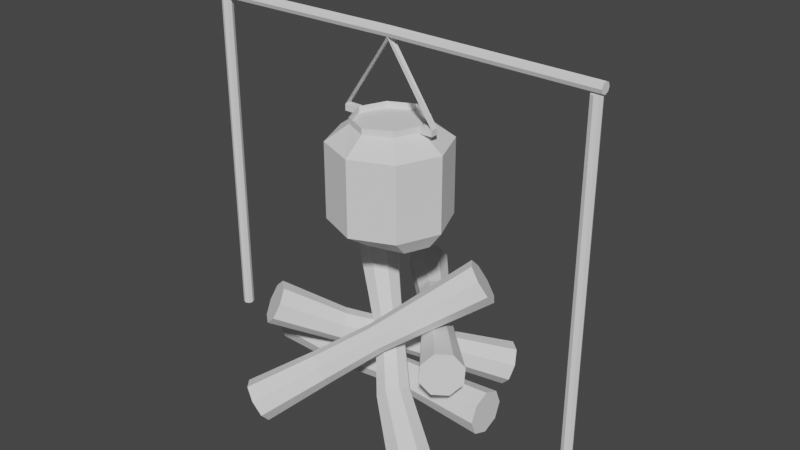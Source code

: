 # Source: fogata.blend  (saved by Blender 3.2.14; exported with 4.5.12 LTS)
import bpy
from mathutils import Matrix  # noqa: F401  (used for matrix-valued properties, if any)

bpy.ops.wm.read_factory_settings(use_empty=True)
scene = bpy.context.scene
scene.name = 'Scene'

# ---- collections
col_collection = bpy.data.collections.new('Collection'); scene.collection.children.link(col_collection)

# ---- world
world_world = bpy.data.worlds.new('World'); scene.world = world_world
world_world.use_nodes = True; world_world.node_tree.nodes.clear()
_N = world_world.node_tree.nodes; _L = world_world.node_tree.links
n0 = _N.new('ShaderNodeOutputWorld'); n0.name = 'World Output'; n0.location = (300, 300)
n1 = _N.new('ShaderNodeBackground'); n1.name = 'Background'; n1.location = (10, 300)
n1.inputs[0].default_value = (0.05088, 0.05088, 0.05088, 1.0)
_L.new(n1.outputs[0], n0.inputs[0])
n0.is_active_output = True
world_world.color = (0.05088, 0.05088, 0.05088)
world_world.use_sun_shadow = False
world_world.sun_shadow_jitter_overblur = 0.0

# ---- meshes
me_cylinder = bpy.data.meshes.new('Cylinder')
me_cylinder.from_pydata([(-2.24, 0.3627, 0.07062), (1.953, 0.3733, -1.679e-08), (-2.271, 0.2565, -0.184), (1.953, 0.2639, -0.2639), (-2.284, -3.342e-08, -0.2895), (1.953, -2.16e-08, -0.3733), (-2.271, -0.2565, -0.184), (1.953, -0.2639, -0.2639), (-2.24, -0.3627, 0.07062), (1.953, -0.3733, 1.584e-08), (-2.209, -0.2565, 0.3253), (1.953, -0.2639, 0.2639), (-2.196, -1.252e-08, 0.4307), (1.953, -8.315e-10, 0.3733), (-2.209, 0.2565, 0.3253), (1.953, 0.2639, 0.2639), (-1.076, 0.2898, -0.07062), (0.0, 0.2469, -1.683e-08), (0.7725, 0.2918, -1.691e-08), (0.7725, 0.2063, -0.2063), (0.0, 0.1746, -0.1746), (-1.101, 0.2049, -0.2741), (0.7725, -2.136e-08, -0.2918), (0.0, -2.146e-08, -0.2469), (-1.111, -1.296e-08, -0.3583), (0.7725, -0.2063, -0.2063), (0.0, -0.1746, -0.1746), (-1.101, -0.2049, -0.2741), (0.7725, -0.2918, 8.594e-09), (0.0, -0.2469, 4.754e-09), (-1.076, -0.2898, -0.07062), (0.7725, -0.2063, 0.2063), (0.0, -0.1746, 0.1746), (-1.051, -0.2049, 0.1328), (0.7725, -5.124e-09, 0.2918), (0.0, -7.721e-09, 0.2469), (-1.041, 3.728e-09, 0.2171), (0.7725, 0.2063, 0.2063), (0.0, 0.1746, 0.1746), (-1.051, 0.2049, 0.1328), (-1.762, -0.8373, 1.306), (0.9705, 1.984, -0.1627), (-1.834, -0.9368, 1.057), (0.9163, 1.903, -0.4312), (-1.737, -1.136, 0.8892), (1.025, 1.707, -0.6089), (-1.527, -1.317, 0.9009), (1.232, 1.512, -0.5918), (-1.328, -1.375, 1.085), (1.417, 1.43, -0.3897), (-1.256, -1.276, 1.334), (1.471, 1.512, -0.1212), (-1.353, -1.077, 1.502), (1.363, 1.707, 0.05651), (-1.563, -0.8953, 1.49), (1.155, 1.903, 0.03933), (-1.013, -0.1104, 0.7667), (-0.2445, 0.5799, 0.455), (0.2392, 1.132, 0.2091), (0.1969, 1.068, -0.0008028), (-0.2803, 0.5263, 0.2774), (-1.071, -0.1899, 0.5678), (0.2815, 0.9152, -0.1397), (-0.2087, 0.3968, 0.1598), (-0.9934, -0.3487, 0.4338), (0.4437, 0.7622, -0.1263), (-0.07145, 0.2674, 0.1712), (-0.8258, -0.4937, 0.4431), (0.5883, 0.6989, 0.03162), (0.05094, 0.2137, 0.3048), (-0.6665, -0.5401, 0.5904), (0.6307, 0.7622, 0.2415), (0.08681, 0.2674, 0.4825), (-0.6088, -0.4606, 0.7892), (0.546, 0.9152, 0.3804), (0.01514, 0.3968, 0.6), (-0.6864, -0.3018, 0.9232), (0.3839, 1.068, 0.367), (-0.1221, 0.5263, 0.5887), (-0.854, -0.1567, 0.9139), (1.508, -1.575, -0.1504), (-1.194, 0.7774, 2.028), (1.332, -1.634, -0.3568), (-1.397, 0.7338, 1.831), (1.263, -1.513, -0.5965), (-1.477, 0.8661, 1.591), (1.341, -1.282, -0.7292), (-1.388, 1.097, 1.448), (1.521, -1.077, -0.6772), (-1.181, 1.29, 1.486), (1.697, -1.018, -0.4708), (-0.9786, 1.334, 1.682), (1.766, -1.139, -0.231), (-0.8984, 1.202, 1.922), (1.688, -1.37, -0.09827), (-0.9876, 0.9711, 2.065), (0.6652, -0.9248, 0.3452), (0.0412, -0.2498, 0.9104), (-0.4474, 0.1601, 1.349), (-0.6059, 0.1261, 1.195), (-0.09291, -0.2785, 0.7804), (0.5246, -0.972, 0.1803), (-0.6686, 0.2295, 1.007), (-0.146, -0.191, 0.6216), (0.4692, -0.8749, -0.01128), (-0.5988, 0.4097, 0.8954), (-0.08694, -0.03852, 0.5269), (0.5316, -0.6903, -0.1173), (-0.4374, 0.5612, 0.925), (0.04965, 0.08969, 0.5519), (0.6751, -0.5264, -0.0757), (-0.2789, 0.5952, 1.079), (0.1838, 0.1185, 0.6819), (0.8158, -0.4792, 0.0892), (-0.2162, 0.4918, 1.266), (0.2368, 0.03097, 0.8407), (0.8712, -0.5764, 0.2808), (-0.286, 0.3116, 1.378), (0.1778, -0.1216, 0.9354), (0.8088, -0.7609, 0.3868), (-1.475, -1.85, 0.07645), (1.207, 0.5259, 2.254), (-1.511, -1.668, -0.1299), (1.19, 0.7325, 2.058), (-1.382, -1.615, -0.3697), (1.331, 0.795, 1.818), (-1.163, -1.722, -0.5024), (1.549, 0.6767, 1.675), (-0.9825, -1.927, -0.4503), (1.714, 0.4469, 1.712), (-0.9466, -2.109, -0.2439), (1.731, 0.2402, 1.909), (-1.076, -2.162, -0.004165), (1.589, 0.1778, 2.149), (-1.295, -2.055, 0.1286), (1.372, 0.2961, 2.292), (-0.7213, -1.098, 0.572), (0.02873, -0.5664, 1.137), (0.4983, -0.1348, 1.575), (0.485, 0.02669, 1.422), (0.01752, -0.4297, 1.007), (-0.7499, -0.9524, 0.4071), (0.5957, 0.07551, 1.234), (0.1111, -0.3883, 0.8484), (-0.6464, -0.91, 0.2155), (0.7654, -0.01696, 1.122), (0.2548, -0.4666, 0.7537), (-0.4715, -0.9957, 0.1095), (0.8947, -0.1966, 1.152), (0.3642, -0.6186, 0.7787), (-0.3275, -1.159, 0.1511), (0.908, -0.3581, 1.305), (0.3755, -0.7553, 0.9087), (-0.2989, -1.305, 0.316), (0.7973, -0.4069, 1.493), (0.2818, -0.7966, 1.068), (-0.4024, -1.347, 0.5076), (0.6276, -0.3144, 1.605), (0.1382, -0.7184, 1.162), (-0.5773, -1.261, 0.6136), (-0.8608, 2.624, 0.734), (1.902, -0.5101, 1.088), (-0.8786, 2.613, 0.4571), (1.905, -0.545, 0.8041), (-1.034, 2.472, 0.2759), (1.754, -0.7006, 0.6181), (-1.236, 2.282, 0.2963), (1.537, -0.8858, 0.6386), (-1.366, 2.156, 0.5066), (1.382, -0.9921, 0.8536), (-1.348, 2.167, 0.7834), (1.379, -0.9572, 1.137), (-1.193, 2.309, 0.9647), (1.53, -0.8015, 1.323), (-0.9909, 2.498, 0.9442), (1.747, -0.6163, 1.303), (-0.1102, 1.722, 0.6935), (0.5405, 0.8759, 0.8538), (1.076, 0.3243, 0.9446), (1.078, 0.297, 0.723), (0.5425, 0.8528, 0.6662), (-0.1244, 1.713, 0.4723), (0.9599, 0.1753, 0.5777), (0.4426, 0.7498, 0.5432), (-0.2485, 1.6, 0.3275), (0.7906, 0.03056, 0.5937), (0.2994, 0.6273, 0.5567), (-0.4098, 1.448, 0.3438), (0.6692, -0.05251, 0.7617), (0.1967, 0.557, 0.699), (-0.5138, 1.347, 0.5118), (0.6669, -0.02522, 0.9833), (0.1947, 0.5801, 0.8865), (-0.4995, 1.356, 0.733), (0.7849, 0.09644, 1.129), (0.2946, 0.683, 1.01), (-0.3755, 1.469, 0.8778), (0.9542, 0.2412, 1.113), (0.4378, 0.8056, 0.996), (-0.2142, 1.621, 0.8615)], [], [(18, 1, 3, 19), (19, 3, 5, 22), (22, 5, 7, 25), (25, 7, 9, 28), (28, 9, 11, 31), (31, 11, 13, 34), (3, 1, 15, 13, 11, 9, 7, 5), (34, 13, 15, 37), (37, 15, 1, 18), (0, 2, 4, 6, 8, 10, 12, 14), (14, 39, 16, 0), (39, 38, 17, 16), (38, 37, 18, 17), (12, 36, 39, 14), (36, 35, 38, 39), (35, 34, 37, 38), (10, 33, 36, 12), (33, 32, 35, 36), (32, 31, 34, 35), (8, 30, 33, 10), (30, 29, 32, 33), (29, 28, 31, 32), (6, 27, 30, 8), (27, 26, 29, 30), (26, 25, 28, 29), (4, 24, 27, 6), (24, 23, 26, 27), (23, 22, 25, 26), (2, 21, 24, 4), (21, 20, 23, 24), (20, 19, 22, 23), (0, 16, 21, 2), (16, 17, 20, 21), (17, 18, 19, 20), (58, 41, 43, 59), (59, 43, 45, 62), (62, 45, 47, 65), (65, 47, 49, 68), (68, 49, 51, 71), (71, 51, 53, 74), (43, 41, 55, 53, 51, 49, 47, 45), (74, 53, 55, 77), (77, 55, 41, 58), (40, 42, 44, 46, 48, 50, 52, 54), (54, 79, 56, 40), (79, 78, 57, 56), (78, 77, 58, 57), (52, 76, 79, 54), (76, 75, 78, 79), (75, 74, 77, 78), (50, 73, 76, 52), (73, 72, 75, 76), (72, 71, 74, 75), (48, 70, 73, 50), (70, 69, 72, 73), (69, 68, 71, 72), (46, 67, 70, 48), (67, 66, 69, 70), (66, 65, 68, 69), (44, 64, 67, 46), (64, 63, 66, 67), (63, 62, 65, 66), (42, 61, 64, 44), (61, 60, 63, 64), (60, 59, 62, 63), (40, 56, 61, 42), (56, 57, 60, 61), (57, 58, 59, 60), (98, 81, 83, 99), (99, 83, 85, 102), (102, 85, 87, 105), (105, 87, 89, 108), (108, 89, 91, 111), (111, 91, 93, 114), (83, 81, 95, 93, 91, 89, 87, 85), (114, 93, 95, 117), (117, 95, 81, 98), (80, 82, 84, 86, 88, 90, 92, 94), (94, 119, 96, 80), (119, 118, 97, 96), (118, 117, 98, 97), (92, 116, 119, 94), (116, 115, 118, 119), (115, 114, 117, 118), (90, 113, 116, 92), (113, 112, 115, 116), (112, 111, 114, 115), (88, 110, 113, 90), (110, 109, 112, 113), (109, 108, 111, 112), (86, 107, 110, 88), (107, 106, 109, 110), (106, 105, 108, 109), (84, 104, 107, 86), (104, 103, 106, 107), (103, 102, 105, 106), (82, 101, 104, 84), (101, 100, 103, 104), (100, 99, 102, 103), (80, 96, 101, 82), (96, 97, 100, 101), (97, 98, 99, 100), (138, 121, 123, 139), (139, 123, 125, 142), (142, 125, 127, 145), (145, 127, 129, 148), (148, 129, 131, 151), (151, 131, 133, 154), (123, 121, 135, 133, 131, 129, 127, 125), (154, 133, 135, 157), (157, 135, 121, 138), (120, 122, 124, 126, 128, 130, 132, 134), (134, 159, 136, 120), (159, 158, 137, 136), (158, 157, 138, 137), (132, 156, 159, 134), (156, 155, 158, 159), (155, 154, 157, 158), (130, 153, 156, 132), (153, 152, 155, 156), (152, 151, 154, 155), (128, 150, 153, 130), (150, 149, 152, 153), (149, 148, 151, 152), (126, 147, 150, 128), (147, 146, 149, 150), (146, 145, 148, 149), (124, 144, 147, 126), (144, 143, 146, 147), (143, 142, 145, 146), (122, 141, 144, 124), (141, 140, 143, 144), (140, 139, 142, 143), (120, 136, 141, 122), (136, 137, 140, 141), (137, 138, 139, 140), (178, 161, 163, 179), (179, 163, 165, 182), (182, 165, 167, 185), (185, 167, 169, 188), (188, 169, 171, 191), (191, 171, 173, 194), (163, 161, 175, 173, 171, 169, 167, 165), (194, 173, 175, 197), (197, 175, 161, 178), (160, 162, 164, 166, 168, 170, 172, 174), (174, 199, 176, 160), (199, 198, 177, 176), (198, 197, 178, 177), (172, 196, 199, 174), (196, 195, 198, 199), (195, 194, 197, 198), (170, 193, 196, 172), (193, 192, 195, 196), (192, 191, 194, 195), (168, 190, 193, 170), (190, 189, 192, 193), (189, 188, 191, 192), (166, 187, 190, 168), (187, 186, 189, 190), (186, 185, 188, 189), (164, 184, 187, 166), (184, 183, 186, 187), (183, 182, 185, 186), (162, 181, 184, 164), (181, 180, 183, 184), (180, 179, 182, 183), (160, 176, 181, 162), (176, 177, 180, 181), (177, 178, 179, 180)])
_uv = me_cylinder.uv_layers.new(name='UVMap')
_uv.uv.foreach_set('vector', [1.0, 0.875, 1.0, 1.0, 0.875, 1.0, 0.875, 0.875, 0.875, 0.875, 0.875, 1.0, 0.75, 1.0, 0.75, 0.875, 0.75, 0.875, 0.75, 1.0, 0.625, 1.0, 0.625, 0.875, 0.625, 0.875, 0.625, 1.0, 0.5, 1.0, 0.5, 0.875, 0.5, 0.875, 0.5, 1.0, 0.375, 1.0, 0.375, 0.875, 0.375, 0.875, 0.375, 1.0, 0.25, 1.0, 0.25, 0.875, 0.4197, 0.4197, 0.25, 0.49, 0.08029, 0.4197, 0.01, 0.25, 0.08029, 0.08029, 0.25, 0.01, 0.4197, 0.08029, 0.49, 0.25, 0.25, 0.875, 0.25, 1.0, 0.125, 1.0, 0.125, 0.875, 0.125, 0.875, 0.125, 1.0, 0.0, 1.0, 0.0, 0.875, 0.75, 0.49, 0.9197, 0.4197, 0.99, 0.25, 0.9197, 0.08029, 0.75, 0.01, 0.5803, 0.08029, 0.51, 0.25, 0.5803, 0.4197, 0.125, 0.5, 0.125, 0.625, 0.0, 0.625, 0.0, 0.5, 0.125, 0.625, 0.125, 0.75, 0.0, 0.75, 0.0, 0.625, 0.125, 0.75, 0.125, 0.875, 0.0, 0.875, 0.0, 0.75, 0.25, 0.5, 0.25, 0.625, 0.125, 0.625, 0.125, 0.5, 0.25, 0.625, 0.25, 0.75, 0.125, 0.75, 0.125, 0.625, 0.25, 0.75, 0.25, 0.875, 0.125, 0.875, 0.125, 0.75, 0.375, 0.5, 0.375, 0.625, 0.25, 0.625, 0.25, 0.5, 0.375, 0.625, 0.375, 0.75, 0.25, 0.75, 0.25, 0.625, 0.375, 0.75, 0.375, 0.875, 0.25, 0.875, 0.25, 0.75, 0.5, 0.5, 0.5, 0.625, 0.375, 0.625, 0.375, 0.5, 0.5, 0.625, 0.5, 0.75, 0.375, 0.75, 0.375, 0.625, 0.5, 0.75, 0.5, 0.875, 0.375, 0.875, 0.375, 0.75, 0.625, 0.5, 0.625, 0.625, 0.5, 0.625, 0.5, 0.5, 0.625, 0.625, 0.625, 0.75, 0.5, 0.75, 0.5, 0.625, 0.625, 0.75, 0.625, 0.875, 0.5, 0.875, 0.5, 0.75, 0.75, 0.5, 0.75, 0.625, 0.625, 0.625, 0.625, 0.5, 0.75, 0.625, 0.75, 0.75, 0.625, 0.75, 0.625, 0.625, 0.75, 0.75, 0.75, 0.875, 0.625, 0.875, 0.625, 0.75, 0.875, 0.5, 0.875, 0.625, 0.75, 0.625, 0.75, 0.5, 0.875, 0.625, 0.875, 0.75, 0.75, 0.75, 0.75, 0.625, 0.875, 0.75, 0.875, 0.875, 0.75, 0.875, 0.75, 0.75, 1.0, 0.5, 1.0, 0.625, 0.875, 0.625, 0.875, 0.5, 1.0, 0.625, 1.0, 0.75, 0.875, 0.75, 0.875, 0.625, 1.0, 0.75, 1.0, 0.875, 0.875, 0.875, 0.875, 0.75, 1.0, 0.875, 1.0, 1.0, 0.875, 1.0, 0.875, 0.875, 0.875, 0.875, 0.875, 1.0, 0.75, 1.0, 0.75, 0.875, 0.75, 0.875, 0.75, 1.0, 0.625, 1.0, 0.625, 0.875, 0.625, 0.875, 0.625, 1.0, 0.5, 1.0, 0.5, 0.875, 0.5, 0.875, 0.5, 1.0, 0.375, 1.0, 0.375, 0.875, 0.375, 0.875, 0.375, 1.0, 0.25, 1.0, 0.25, 0.875, 0.4197, 0.4197, 0.25, 0.49, 0.08029, 0.4197, 0.01, 0.25, 0.08029, 0.08029, 0.25, 0.01, 0.4197, 0.08029, 0.49, 0.25, 0.25, 0.875, 0.25, 1.0, 0.125, 1.0, 0.125, 0.875, 0.125, 0.875, 0.125, 1.0, 0.0, 1.0, 0.0, 0.875, 0.75, 0.49, 0.9197, 0.4197, 0.99, 0.25, 0.9197, 0.08029, 0.75, 0.01, 0.5803, 0.08029, 0.51, 0.25, 0.5803, 0.4197, 0.125, 0.5, 0.125, 0.625, 0.0, 0.625, 0.0, 0.5, 0.125, 0.625, 0.125, 0.75, 0.0, 0.75, 0.0, 0.625, 0.125, 0.75, 0.125, 0.875, 0.0, 0.875, 0.0, 0.75, 0.25, 0.5, 0.25, 0.625, 0.125, 0.625, 0.125, 0.5, 0.25, 0.625, 0.25, 0.75, 0.125, 0.75, 0.125, 0.625, 0.25, 0.75, 0.25, 0.875, 0.125, 0.875, 0.125, 0.75, 0.375, 0.5, 0.375, 0.625, 0.25, 0.625, 0.25, 0.5, 0.375, 0.625, 0.375, 0.75, 0.25, 0.75, 0.25, 0.625, 0.375, 0.75, 0.375, 0.875, 0.25, 0.875, 0.25, 0.75, 0.5, 0.5, 0.5, 0.625, 0.375, 0.625, 0.375, 0.5, 0.5, 0.625, 0.5, 0.75, 0.375, 0.75, 0.375, 0.625, 0.5, 0.75, 0.5, 0.875, 0.375, 0.875, 0.375, 0.75, 0.625, 0.5, 0.625, 0.625, 0.5, 0.625, 0.5, 0.5, 0.625, 0.625, 0.625, 0.75, 0.5, 0.75, 0.5, 0.625, 0.625, 0.75, 0.625, 0.875, 0.5, 0.875, 0.5, 0.75, 0.75, 0.5, 0.75, 0.625, 0.625, 0.625, 0.625, 0.5, 0.75, 0.625, 0.75, 0.75, 0.625, 0.75, 0.625, 0.625, 0.75, 0.75, 0.75, 0.875, 0.625, 0.875, 0.625, 0.75, 0.875, 0.5, 0.875, 0.625, 0.75, 0.625, 0.75, 0.5, 0.875, 0.625, 0.875, 0.75, 0.75, 0.75, 0.75, 0.625, 0.875, 0.75, 0.875, 0.875, 0.75, 0.875, 0.75, 0.75, 1.0, 0.5, 1.0, 0.625, 0.875, 0.625, 0.875, 0.5, 1.0, 0.625, 1.0, 0.75, 0.875, 0.75, 0.875, 0.625, 1.0, 0.75, 1.0, 0.875, 0.875, 0.875, 0.875, 0.75, 1.0, 0.875, 1.0, 1.0, 0.875, 1.0, 0.875, 0.875, 0.875, 0.875, 0.875, 1.0, 0.75, 1.0, 0.75, 0.875, 0.75, 0.875, 0.75, 1.0, 0.625, 1.0, 0.625, 0.875, 0.625, 0.875, 0.625, 1.0, 0.5, 1.0, 0.5, 0.875, 0.5, 0.875, 0.5, 1.0, 0.375, 1.0, 0.375, 0.875, 0.375, 0.875, 0.375, 1.0, 0.25, 1.0, 0.25, 0.875, 0.4197, 0.4197, 0.25, 0.49, 0.08029, 0.4197, 0.01, 0.25, 0.08029, 0.08029, 0.25, 0.01, 0.4197, 0.08029, 0.49, 0.25, 0.25, 0.875, 0.25, 1.0, 0.125, 1.0, 0.125, 0.875, 0.125, 0.875, 0.125, 1.0, 0.0, 1.0, 0.0, 0.875, 0.75, 0.49, 0.9197, 0.4197, 0.99, 0.25, 0.9197, 0.08029, 0.75, 0.01, 0.5803, 0.08029, 0.51, 0.25, 0.5803, 0.4197, 0.125, 0.5, 0.125, 0.625, 0.0, 0.625, 0.0, 0.5, 0.125, 0.625, 0.125, 0.75, 0.0, 0.75, 0.0, 0.625, 0.125, 0.75, 0.125, 0.875, 0.0, 0.875, 0.0, 0.75, 0.25, 0.5, 0.25, 0.625, 0.125, 0.625, 0.125, 0.5, 0.25, 0.625, 0.25, 0.75, 0.125, 0.75, 0.125, 0.625, 0.25, 0.75, 0.25, 0.875, 0.125, 0.875, 0.125, 0.75, 0.375, 0.5, 0.375, 0.625, 0.25, 0.625, 0.25, 0.5, 0.375, 0.625, 0.375, 0.75, 0.25, 0.75, 0.25, 0.625, 0.375, 0.75, 0.375, 0.875, 0.25, 0.875, 0.25, 0.75, 0.5, 0.5, 0.5, 0.625, 0.375, 0.625, 0.375, 0.5, 0.5, 0.625, 0.5, 0.75, 0.375, 0.75, 0.375, 0.625, 0.5, 0.75, 0.5, 0.875, 0.375, 0.875, 0.375, 0.75, 0.625, 0.5, 0.625, 0.625, 0.5, 0.625, 0.5, 0.5, 0.625, 0.625, 0.625, 0.75, 0.5, 0.75, 0.5, 0.625, 0.625, 0.75, 0.625, 0.875, 0.5, 0.875, 0.5, 0.75, 0.75, 0.5, 0.75, 0.625, 0.625, 0.625, 0.625, 0.5, 0.75, 0.625, 0.75, 0.75, 0.625, 0.75, 0.625, 0.625, 0.75, 0.75, 0.75, 0.875, 0.625, 0.875, 0.625, 0.75, 0.875, 0.5, 0.875, 0.625, 0.75, 0.625, 0.75, 0.5, 0.875, 0.625, 0.875, 0.75, 0.75, 0.75, 0.75, 0.625, 0.875, 0.75, 0.875, 0.875, 0.75, 0.875, 0.75, 0.75, 1.0, 0.5, 1.0, 0.625, 0.875, 0.625, 0.875, 0.5, 1.0, 0.625, 1.0, 0.75, 0.875, 0.75, 0.875, 0.625, 1.0, 0.75, 1.0, 0.875, 0.875, 0.875, 0.875, 0.75, 1.0, 0.875, 1.0, 1.0, 0.875, 1.0, 0.875, 0.875, 0.875, 0.875, 0.875, 1.0, 0.75, 1.0, 0.75, 0.875, 0.75, 0.875, 0.75, 1.0, 0.625, 1.0, 0.625, 0.875, 0.625, 0.875, 0.625, 1.0, 0.5, 1.0, 0.5, 0.875, 0.5, 0.875, 0.5, 1.0, 0.375, 1.0, 0.375, 0.875, 0.375, 0.875, 0.375, 1.0, 0.25, 1.0, 0.25, 0.875, 0.4197, 0.4197, 0.25, 0.49, 0.08029, 0.4197, 0.01, 0.25, 0.08029, 0.08029, 0.25, 0.01, 0.4197, 0.08029, 0.49, 0.25, 0.25, 0.875, 0.25, 1.0, 0.125, 1.0, 0.125, 0.875, 0.125, 0.875, 0.125, 1.0, 0.0, 1.0, 0.0, 0.875, 0.75, 0.49, 0.9197, 0.4197, 0.99, 0.25, 0.9197, 0.08029, 0.75, 0.01, 0.5803, 0.08029, 0.51, 0.25, 0.5803, 0.4197, 0.125, 0.5, 0.125, 0.625, 0.0, 0.625, 0.0, 0.5, 0.125, 0.625, 0.125, 0.75, 0.0, 0.75, 0.0, 0.625, 0.125, 0.75, 0.125, 0.875, 0.0, 0.875, 0.0, 0.75, 0.25, 0.5, 0.25, 0.625, 0.125, 0.625, 0.125, 0.5, 0.25, 0.625, 0.25, 0.75, 0.125, 0.75, 0.125, 0.625, 0.25, 0.75, 0.25, 0.875, 0.125, 0.875, 0.125, 0.75, 0.375, 0.5, 0.375, 0.625, 0.25, 0.625, 0.25, 0.5, 0.375, 0.625, 0.375, 0.75, 0.25, 0.75, 0.25, 0.625, 0.375, 0.75, 0.375, 0.875, 0.25, 0.875, 0.25, 0.75, 0.5, 0.5, 0.5, 0.625, 0.375, 0.625, 0.375, 0.5, 0.5, 0.625, 0.5, 0.75, 0.375, 0.75, 0.375, 0.625, 0.5, 0.75, 0.5, 0.875, 0.375, 0.875, 0.375, 0.75, 0.625, 0.5, 0.625, 0.625, 0.5, 0.625, 0.5, 0.5, 0.625, 0.625, 0.625, 0.75, 0.5, 0.75, 0.5, 0.625, 0.625, 0.75, 0.625, 0.875, 0.5, 0.875, 0.5, 0.75, 0.75, 0.5, 0.75, 0.625, 0.625, 0.625, 0.625, 0.5, 0.75, 0.625, 0.75, 0.75, 0.625, 0.75, 0.625, 0.625, 0.75, 0.75, 0.75, 0.875, 0.625, 0.875, 0.625, 0.75, 0.875, 0.5, 0.875, 0.625, 0.75, 0.625, 0.75, 0.5, 0.875, 0.625, 0.875, 0.75, 0.75, 0.75, 0.75, 0.625, 0.875, 0.75, 0.875, 0.875, 0.75, 0.875, 0.75, 0.75, 1.0, 0.5, 1.0, 0.625, 0.875, 0.625, 0.875, 0.5, 1.0, 0.625, 1.0, 0.75, 0.875, 0.75, 0.875, 0.625, 1.0, 0.75, 1.0, 0.875, 0.875, 0.875, 0.875, 0.75, 1.0, 0.875, 1.0, 1.0, 0.875, 1.0, 0.875, 0.875, 0.875, 0.875, 0.875, 1.0, 0.75, 1.0, 0.75, 0.875, 0.75, 0.875, 0.75, 1.0, 0.625, 1.0, 0.625, 0.875, 0.625, 0.875, 0.625, 1.0, 0.5, 1.0, 0.5, 0.875, 0.5, 0.875, 0.5, 1.0, 0.375, 1.0, 0.375, 0.875, 0.375, 0.875, 0.375, 1.0, 0.25, 1.0, 0.25, 0.875, 0.4197, 0.4197, 0.25, 0.49, 0.08029, 0.4197, 0.01, 0.25, 0.08029, 0.08029, 0.25, 0.01, 0.4197, 0.08029, 0.49, 0.25, 0.25, 0.875, 0.25, 1.0, 0.125, 1.0, 0.125, 0.875, 0.125, 0.875, 0.125, 1.0, 0.0, 1.0, 0.0, 0.875, 0.75, 0.49, 0.9197, 0.4197, 0.99, 0.25, 0.9197, 0.08029, 0.75, 0.01, 0.5803, 0.08029, 0.51, 0.25, 0.5803, 0.4197, 0.125, 0.5, 0.125, 0.625, 0.0, 0.625, 0.0, 0.5, 0.125, 0.625, 0.125, 0.75, 0.0, 0.75, 0.0, 0.625, 0.125, 0.75, 0.125, 0.875, 0.0, 0.875, 0.0, 0.75, 0.25, 0.5, 0.25, 0.625, 0.125, 0.625, 0.125, 0.5, 0.25, 0.625, 0.25, 0.75, 0.125, 0.75, 0.125, 0.625, 0.25, 0.75, 0.25, 0.875, 0.125, 0.875, 0.125, 0.75, 0.375, 0.5, 0.375, 0.625, 0.25, 0.625, 0.25, 0.5, 0.375, 0.625, 0.375, 0.75, 0.25, 0.75, 0.25, 0.625, 0.375, 0.75, 0.375, 0.875, 0.25, 0.875, 0.25, 0.75, 0.5, 0.5, 0.5, 0.625, 0.375, 0.625, 0.375, 0.5, 0.5, 0.625, 0.5, 0.75, 0.375, 0.75, 0.375, 0.625, 0.5, 0.75, 0.5, 0.875, 0.375, 0.875, 0.375, 0.75, 0.625, 0.5, 0.625, 0.625, 0.5, 0.625, 0.5, 0.5, 0.625, 0.625, 0.625, 0.75, 0.5, 0.75, 0.5, 0.625, 0.625, 0.75, 0.625, 0.875, 0.5, 0.875, 0.5, 0.75, 0.75, 0.5, 0.75, 0.625, 0.625, 0.625, 0.625, 0.5, 0.75, 0.625, 0.75, 0.75, 0.625, 0.75, 0.625, 0.625, 0.75, 0.75, 0.75, 0.875, 0.625, 0.875, 0.625, 0.75, 0.875, 0.5, 0.875, 0.625, 0.75, 0.625, 0.75, 0.5, 0.875, 0.625, 0.875, 0.75, 0.75, 0.75, 0.75, 0.625, 0.875, 0.75, 0.875, 0.875, 0.75, 0.875, 0.75, 0.75, 1.0, 0.5, 1.0, 0.625, 0.875, 0.625, 0.875, 0.5, 1.0, 0.625, 1.0, 0.75, 0.875, 0.75, 0.875, 0.625, 1.0, 0.75, 1.0, 0.875, 0.875, 0.875, 0.875, 0.75])
me_cylinder.update()
me_cylinder_001 = bpy.data.meshes.new('Cylinder.001')
me_cylinder_001.from_pydata([(3.446, 0.09285, 5.678), (3.446, 0.09285, -0.01926), (3.511, 0.06565, 5.678), (3.511, 0.06565, -0.01926), (3.539, -1.758e-08, 5.678), (3.539, -1.758e-08, -0.01926), (3.511, -0.06565, 5.678), (3.511, -0.06565, -0.01926), (3.446, -0.09285, 5.678), (3.446, -0.09285, -0.01926), (3.38, -0.06565, 5.678), (3.38, -0.06565, -0.01926), (3.353, -1.241e-08, 5.678), (3.353, -1.241e-08, -0.01926), (3.38, 0.06565, 5.678), (3.38, 0.06565, -0.01926), (3.56, 0.09285, 5.779), (3.56, 0.06565, 5.845), (3.561, -4.179e-08, 5.872), (3.56, -0.06565, 5.845), (3.56, -0.09285, 5.779), (3.559, -0.06565, 5.713), (3.559, -1.167e-08, 5.686), (3.559, 0.06565, 5.713), (0.0, 0.09285, 5.809), (0.0, 0.06565, 5.875), (0.0, -4.179e-08, 5.902), (0.0, -0.06565, 5.875), (0.0, -0.09285, 5.809), (0.0, -0.06565, 5.744), (0.0, -1.167e-08, 5.716), (0.0, 0.06565, 5.744), (1.0, -6.97e-09, 4.132), (0.7071, 0.7071, 4.132), (0.0, 1.0, 2.845), (0.6172, -0.06594, 4.405), (0.7071, 0.7071, 2.845), (0.8412, -0.06594, 4.405), (1.0, -4.371e-08, 2.845), (0.8412, -0.06594, 4.509), (0.7071, -0.7071, 2.845), (0.8412, -2.799e-08, 4.509), (0.0, -1.0, 2.845), (0.8412, -2.799e-08, 4.405), (0.0, 1.0, 4.132), (0.0, -0.5698, 2.549), (0.6106, -0.4029, 2.549), (0.7775, -2.491e-08, 2.549), (0.6106, 0.4029, 2.549), (0.0, 0.5698, 2.549), (0.7071, -0.7071, 4.132), (0.0, -1.0, 4.132), (0.0, 0.6463, 4.405), (0.4364, 0.4364, 4.405), (0.6172, -2.799e-08, 4.405), (0.4364, 0.4364, 4.509), (0.0, 0.6463, 4.509), (0.4364, -0.4364, 4.405), (0.6172, -2.799e-08, 4.509), (0.0, -0.6463, 4.405), (0.4364, -0.4364, 4.509), (0.0, -0.6463, 4.509), (0.6172, -0.06594, 4.509), (0.8412, 0.06312, 4.509), (0.8412, 0.06312, 4.405), (0.6172, 0.06312, 4.405), (0.6172, 0.06312, 4.509)], [], [(0, 1, 3, 2), (2, 3, 5, 4), (4, 5, 7, 6), (6, 7, 9, 8), (8, 9, 11, 10), (10, 11, 13, 12), (3, 1, 15, 13, 11, 9, 7, 5), (12, 13, 15, 14), (14, 15, 1, 0), (0, 2, 4, 6, 8, 10, 12, 14), (16, 23, 22, 21, 20, 19, 18, 17), (24, 25, 26, 27, 28, 29, 30, 31), (17, 18, 26, 25), (22, 23, 31, 30), (20, 21, 29, 28), (18, 19, 27, 26), (16, 17, 25, 24), (23, 16, 24, 31), (21, 22, 30, 29), (19, 20, 28, 27), (41, 43, 64, 63), (57, 60, 61, 59), (59, 57, 54, 53, 52), (43, 54, 65, 64), (54, 58, 60, 57), (50, 32, 54, 57), (58, 54, 35, 62), (53, 55, 58, 54), (33, 44, 52, 53), (54, 43, 37, 35), (52, 56, 55, 53), (43, 41, 39, 37), (51, 50, 57, 59), (34, 44, 33, 36), (40, 42, 45, 46), (62, 35, 37, 39), (36, 33, 32, 38), (38, 40, 46, 47), (36, 38, 47, 48), (38, 32, 50, 40), (49, 48, 47, 46, 45), (41, 58, 62, 39), (32, 33, 53, 54), (34, 36, 48, 49), (40, 50, 51, 42), (54, 58, 66, 65), (58, 41, 63, 66), (65, 66, 63, 64), (39, 29, 30, 31, 63, 41)])
_uv = me_cylinder_001.uv_layers.new(name='UVMap')
_uv.uv.foreach_set('vector', [1.0, 0.5, 1.0, 1.0, 0.875, 1.0, 0.875, 0.5, 0.875, 0.5, 0.875, 1.0, 0.75, 1.0, 0.75, 0.5, 0.75, 0.5, 0.75, 1.0, 0.625, 1.0, 0.625, 0.5, 0.625, 0.5, 0.625, 1.0, 0.5, 1.0, 0.5, 0.5, 0.5, 0.5, 0.5, 1.0, 0.375, 1.0, 0.375, 0.5, 0.375, 0.5, 0.375, 1.0, 0.25, 1.0, 0.25, 0.5, 0.4197, 0.4197, 0.25, 0.49, 0.08029, 0.4197, 0.01, 0.25, 0.08029, 0.08029, 0.25, 0.01, 0.4197, 0.08029, 0.49, 0.25, 0.25, 0.5, 0.25, 1.0, 0.125, 1.0, 0.125, 0.5, 0.125, 0.5, 0.125, 1.0, 0.0, 1.0, 0.0, 0.5, 0.75, 0.49, 0.9197, 0.4197, 0.99, 0.25, 0.9197, 0.08029, 0.75, 0.01, 0.5803, 0.08029, 0.51, 0.25, 0.5803, 0.4197, 0.75, 0.49, 0.5803, 0.4197, 0.51, 0.25, 0.5803, 0.08029, 0.75, 0.01, 0.9197, 0.08029, 0.99, 0.25, 0.9197, 0.4197, 0.75, 0.49, 0.9197, 0.4197, 0.99, 0.25, 0.9197, 0.08029, 0.75, 0.01, 0.5803, 0.08029, 0.51, 0.25, 0.5803, 0.4197, 0.9197, 0.4197, 0.99, 0.25, 0.99, 0.25, 0.9197, 0.4197, 0.51, 0.25, 0.5803, 0.4197, 0.5803, 0.4197, 0.51, 0.25, 0.75, 0.01, 0.5803, 0.08029, 0.5803, 0.08029, 0.75, 0.01, 0.99, 0.25, 0.9197, 0.08029, 0.9197, 0.08029, 0.99, 0.25, 0.75, 0.49, 0.9197, 0.4197, 0.9197, 0.4197, 0.75, 0.49, 0.5803, 0.4197, 0.75, 0.49, 0.75, 0.49, 0.5803, 0.4197, 0.5803, 0.08029, 0.51, 0.25, 0.51, 0.25, 0.5803, 0.08029, 0.9197, 0.08029, 0.75, 0.01, 0.75, 0.01, 0.9197, 0.08029, 0.0, 0.0, 0.0, 0.0, 0.0, 0.0, 0.0, 0.0, 0.625, 0.8901, 0.625, 1.0, 0.5, 1.0, 0.5, 0.8901, 0.0, 0.0, 0.0, 0.0, 0.0, 0.0, 0.0, 0.0, 0.0, 0.0, 0.0, 0.0, 0.0, 0.0, 0.0, 0.0, 0.0, 0.0, 0.75, 0.8901, 0.75, 1.0, 0.625, 1.0, 0.625, 0.8901, 0.625, 0.8901, 0.75, 0.8901, 0.75, 0.8901, 0.625, 0.8901, 0.75, 1.0, 0.75, 0.8901, 0.75, 0.8901, 0.75, 1.0, 0.875, 0.8901, 0.875, 1.0, 0.75, 1.0, 0.75, 0.8901, 0.875, 0.8901, 1.0, 0.8901, 1.0, 0.8901, 0.875, 0.8901, 0.0, 0.0, 0.0, 0.0, 0.0, 0.0, 0.0, 0.0, 1.0, 0.8901, 1.0, 1.0, 0.875, 1.0, 0.875, 0.8901, 0.0, 0.0, 0.0, 0.0, 0.0, 0.0, 0.0, 0.0, 0.5, 0.8901, 0.625, 0.8901, 0.625, 0.8901, 0.5, 0.8901, 1.0, 0.5, 1.0, 0.8901, 0.875, 0.8901, 0.875, 0.5, 0.625, 0.5, 0.5, 0.5, 0.5, 0.5, 0.625, 0.5, 0.75, 1.0, 0.75, 0.8901, 0.75, 0.8901, 0.75, 1.0, 0.875, 0.5, 0.875, 0.8901, 0.75, 0.8901, 0.75, 0.5, 0.75, 0.5, 0.625, 0.5, 0.625, 0.5, 0.75, 0.5, 0.875, 0.5, 0.75, 0.5, 0.75, 0.5, 0.875, 0.5, 0.75, 0.5, 0.75, 0.8901, 0.625, 0.8901, 0.625, 0.5, 1.0, 0.5, 0.875, 0.5, 0.75, 0.5, 0.625, 0.5, 0.5, 0.5, 0.0, 0.0, 0.0, 0.0, 0.0, 0.0, 0.0, 0.0, 0.75, 0.8901, 0.875, 0.8901, 0.875, 0.8901, 0.75, 0.8901, 1.0, 0.5, 0.875, 0.5, 0.875, 0.5, 1.0, 0.5, 0.625, 0.5, 0.625, 0.8901, 0.5, 0.8901, 0.5, 0.5, 0.75, 0.8901, 0.75, 1.0, 0.75, 1.0, 0.75, 0.8901, 0.0, 0.0, 0.0, 0.0, 0.0, 0.0, 0.0, 0.0, 0.75, 0.8901, 0.75, 1.0, 0.0, 0.0, 0.0, 0.0, 0.0, 0.0, 0.0, 0.0, 0.0, 0.0, 0.0, 0.0, 0.0, 0.0, 0.0, 0.0])
me_cylinder_001.update()

# ---- objects
ob_fogata = bpy.data.objects.new('Fogata', me_cylinder)
ob_caldero = bpy.data.objects.new('Caldero', me_cylinder_001)

# ---- transforms, parenting, visibility, modifiers, constraints
ob_fogata.location = (0.0, 0.0, 0.0)
ob_caldero.location = (0.0, 0.0, 0.0)
_m = ob_caldero.modifiers.new('Mirror', 'MIRROR')
_m.use_clip = True

# ---- collection membership
col_collection.objects.link(ob_fogata)
col_collection.objects.link(ob_caldero)

# ---- scene / render settings (as saved in the file)
scene.frame_start = 1; scene.frame_end = 250; scene.frame_set(1)
scene.render.engine = 'BLENDER_EEVEE_NEXT'
scene.cycles.sampling_pattern = 'TABULATED_SOBOL'
scene.cycles.use_light_tree = False
scene.view_settings.view_transform = 'Filmic'
bpy.context.view_layer.update()

# ---- added for rendering (the .blend has no active camera and no usable light): camera, sun
cam_auto = bpy.data.cameras.new('AutoCamera')
cam_auto.lens = 50.0
cam_auto.sensor_width = 36.0
cam_auto.clip_end = 1000.0
ob_auto_camera = bpy.data.objects.new('AutoCamera', cam_auto)
scene.collection.objects.link(ob_auto_camera)
ob_auto_camera.location = (10.0331, -11.8086, 10.6129)
ob_auto_camera.rotation_euler = (1.09748, -7.21219e-08, 0.694738)
scene.camera = ob_auto_camera
light_auto_sun = bpy.data.lights.new('AutoSun', 'SUN')
light_auto_sun.energy = 3.0
light_auto_sun.angle = 0.0523599
ob_auto_sun = bpy.data.objects.new('AutoSun', light_auto_sun)
scene.collection.objects.link(ob_auto_sun)
ob_auto_sun.rotation_euler = (0.872665, 0.174533, 0.523599)
bpy.context.view_layer.update()
